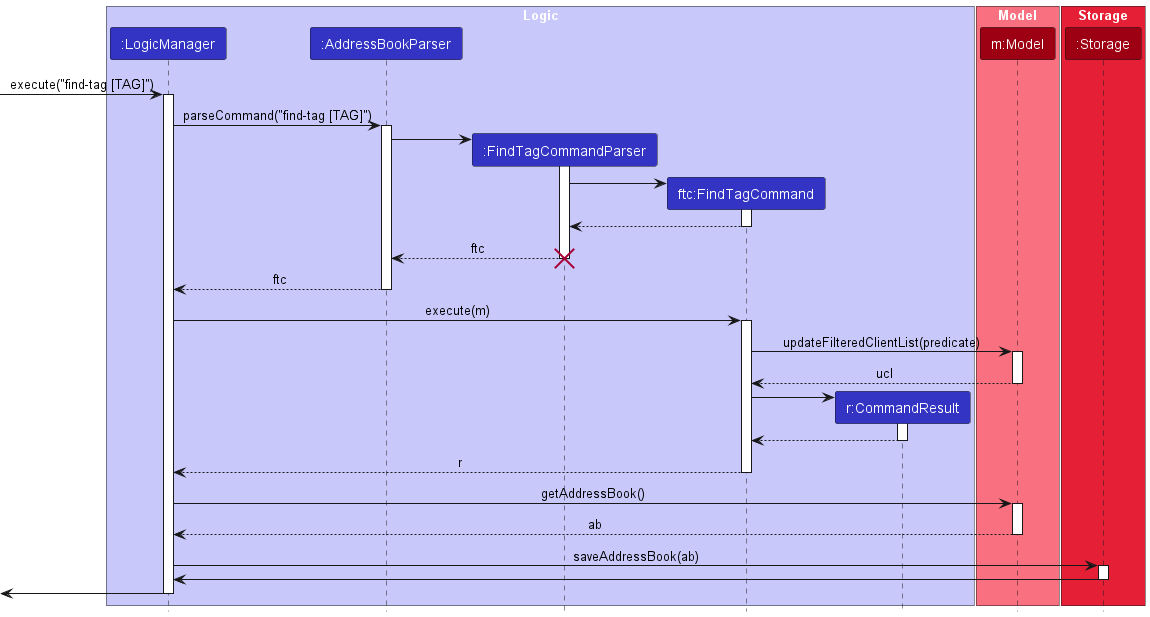

The diagram above was rendered by PlantUML. Its source (embedded in the PNG):
@startuml
skinparam ArrowFontStyle plain
hide footbox
skinparam sequenceMessageAlign center

box "<color #white> Logic </color>" #C8C8FA
participant "<color #white> :LogicManager </color>" as LM #3333C4
participant "<color #white> :AddressBookParser </color>" as ABP #3333C4
participant "<color #white> :FindTagCommandParser </color>" as FCP #3333C4
participant "<color #white> ftc:FindTagCommand </color>" as ftc #3333C4
participant "<color #white> r:CommandResult </color>" as r #3333C4
end box

box "<color #white> Model </color>" #F97181
participant "<color #white> m:Model </color>" as m #9D0012
end box

box "<color #white> Storage </color>" #E41F36
participant "<color #white> :Storage </color>" as S #9D0012
end box

[-> LM: execute("find-tag [TAG]")
activate LM
LM -> ABP : parseCommand("find-tag [TAG]")
activate ABP
create FCP
ABP -> FCP ++

create ftc
FCP -> ftc ++
ftc --> FCP --
FCP --> ABP : ftc
deactivate FCP
destroy FCP

ABP --> LM : ftc
deactivate ABP

LM -> ftc : execute(m)
activate ftc
ftc -> m ++ : updateFilteredClientList(predicate)
m --> ftc -- : ucl

create r
ftc -> r ++
r --> ftc --
ftc --> LM -- : r

LM -> m ++ : getAddressBook()
m --> LM -- : ab

LM -> S ++ : saveAddressBook(ab)
S -> LM --

[<- LM --
@enduml